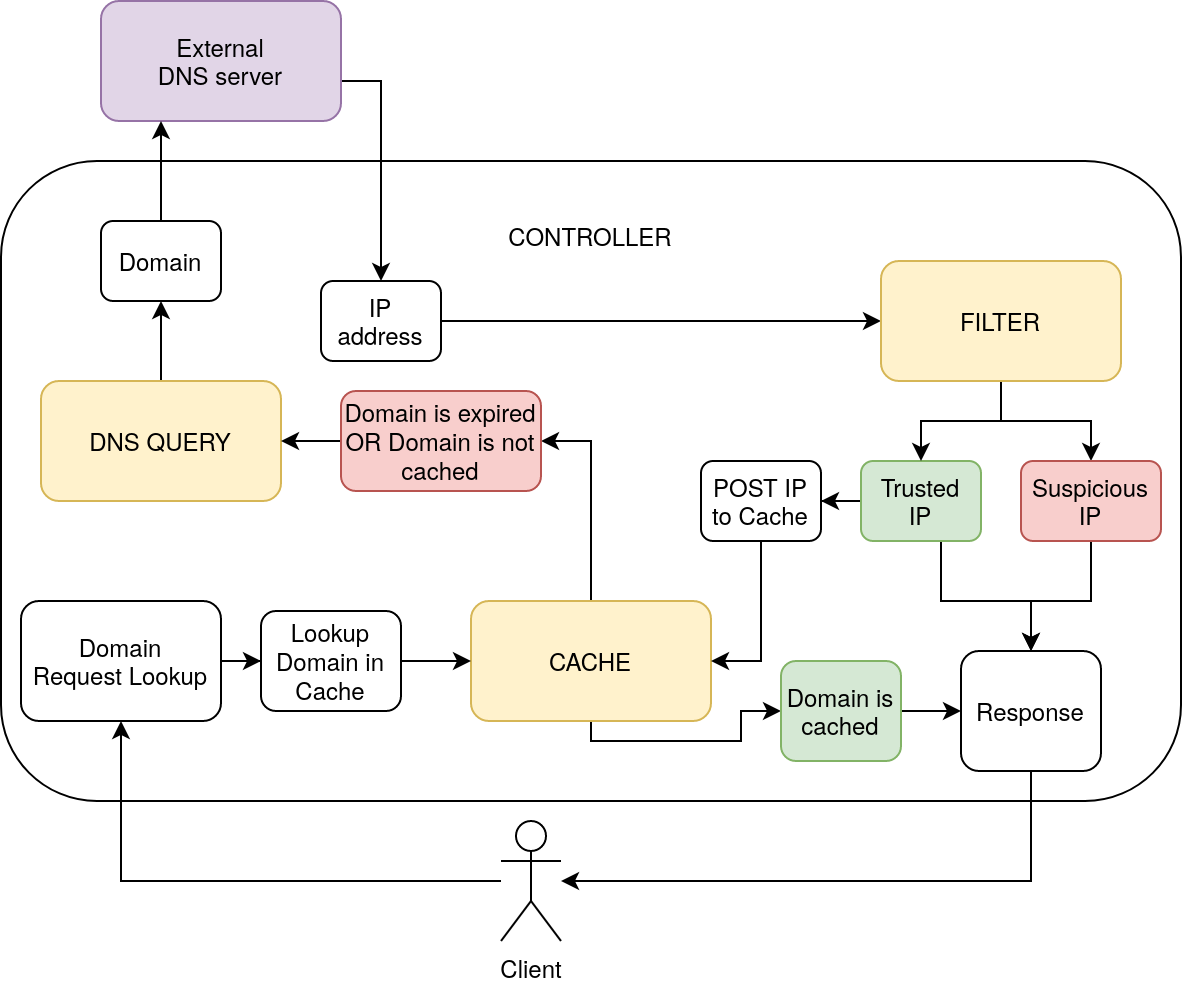

The diagram above was exported from draw.io. Its source (the exported page's mxGraphModel, read from the mxfile embedded in the PNG):
<mxGraphModel dx="2272" dy="774" grid="1" gridSize="10" guides="1" tooltips="1" connect="1" arrows="1" fold="1" page="1" pageScale="1" pageWidth="850" pageHeight="1100" math="0" shadow="0">
  <root>
    <mxCell id="0" />
    <mxCell id="1" parent="0" />
    <mxCell id="1zA-aZfxac69LWTMc4cU-3" value="&lt;div&gt;&lt;br&gt;&lt;/div&gt;&lt;div&gt;&lt;br&gt;&lt;/div&gt;&lt;div&gt;CONTROLLER&lt;/div&gt;&lt;div&gt;&lt;br&gt;&lt;/div&gt;&lt;div&gt;&lt;br&gt;&lt;/div&gt;&lt;div&gt;&lt;br&gt;&lt;/div&gt;&lt;div&gt;&lt;br&gt;&lt;/div&gt;&lt;div&gt;&lt;br&gt;&lt;/div&gt;&lt;div&gt;&lt;br&gt;&lt;/div&gt;&lt;div&gt;&lt;br&gt;&lt;/div&gt;&lt;div&gt;&lt;br&gt;&lt;/div&gt;&lt;div&gt;&lt;br&gt;&lt;/div&gt;&lt;div&gt;&lt;br&gt;&lt;/div&gt;&lt;div&gt;&lt;br&gt;&lt;/div&gt;&lt;div&gt;&lt;br&gt;&lt;/div&gt;&lt;div&gt;&lt;br&gt;&lt;/div&gt;&lt;div&gt;&lt;br&gt;&lt;/div&gt;&lt;div&gt;&lt;br&gt;&lt;/div&gt;&lt;div&gt;&lt;br&gt;&lt;/div&gt;&lt;div&gt;&lt;br&gt;&lt;/div&gt;&lt;div&gt;&lt;br&gt;&lt;/div&gt;&lt;div&gt;&lt;br&gt;&lt;/div&gt;" style="rounded=1;whiteSpace=wrap;html=1;" parent="1" vertex="1">
      <mxGeometry x="-80" y="100" width="590" height="320" as="geometry" />
    </mxCell>
    <mxCell id="uI2GrkBVHO3VZXbW2ApD-41" style="edgeStyle=orthogonalEdgeStyle;rounded=0;orthogonalLoop=1;jettySize=auto;html=1;" parent="1" source="1zA-aZfxac69LWTMc4cU-4" target="uI2GrkBVHO3VZXbW2ApD-9" edge="1">
      <mxGeometry relative="1" as="geometry" />
    </mxCell>
    <mxCell id="1zA-aZfxac69LWTMc4cU-4" value="Client" style="shape=umlActor;verticalLabelPosition=bottom;labelBackgroundColor=#ffffff;verticalAlign=top;html=1;outlineConnect=0;" parent="1" vertex="1">
      <mxGeometry x="170" y="430" width="30" height="60" as="geometry" />
    </mxCell>
    <mxCell id="uI2GrkBVHO3VZXbW2ApD-39" style="edgeStyle=orthogonalEdgeStyle;rounded=0;orthogonalLoop=1;jettySize=auto;html=1;" parent="1" source="1zA-aZfxac69LWTMc4cU-27" target="1zA-aZfxac69LWTMc4cU-4" edge="1">
      <mxGeometry relative="1" as="geometry">
        <mxPoint x="200" y="450" as="targetPoint" />
        <Array as="points">
          <mxPoint x="435" y="460" />
        </Array>
      </mxGeometry>
    </mxCell>
    <mxCell id="1zA-aZfxac69LWTMc4cU-27" value="Response" style="rounded=1;whiteSpace=wrap;html=1;" parent="1" vertex="1">
      <mxGeometry x="400" y="345" width="70" height="60" as="geometry" />
    </mxCell>
    <mxCell id="uI2GrkBVHO3VZXbW2ApD-28" style="edgeStyle=orthogonalEdgeStyle;rounded=0;orthogonalLoop=1;jettySize=auto;html=1;" parent="1" source="uI2GrkBVHO3VZXbW2ApD-4" target="uI2GrkBVHO3VZXbW2ApD-10" edge="1">
      <mxGeometry relative="1" as="geometry">
        <Array as="points">
          <mxPoint x="110" y="60" />
        </Array>
      </mxGeometry>
    </mxCell>
    <mxCell id="uI2GrkBVHO3VZXbW2ApD-4" value="External&lt;br&gt;&lt;div&gt;DNS server&lt;/div&gt;" style="rounded=1;whiteSpace=wrap;html=1;fillColor=#e1d5e7;strokeColor=#9673a6;" parent="1" vertex="1">
      <mxGeometry x="-30" y="20" width="120" height="60" as="geometry" />
    </mxCell>
    <mxCell id="uI2GrkBVHO3VZXbW2ApD-38" style="edgeStyle=orthogonalEdgeStyle;rounded=0;orthogonalLoop=1;jettySize=auto;html=1;entryX=0.5;entryY=1;entryDx=0;entryDy=0;" parent="1" source="uI2GrkBVHO3VZXbW2ApD-5" target="uI2GrkBVHO3VZXbW2ApD-11" edge="1">
      <mxGeometry relative="1" as="geometry" />
    </mxCell>
    <mxCell id="uI2GrkBVHO3VZXbW2ApD-5" value="DNS QUERY" style="rounded=1;whiteSpace=wrap;html=1;fillColor=#fff2cc;strokeColor=#d6b656;" parent="1" vertex="1">
      <mxGeometry x="-60" y="210" width="120" height="60" as="geometry" />
    </mxCell>
    <mxCell id="uI2GrkBVHO3VZXbW2ApD-17" style="edgeStyle=orthogonalEdgeStyle;rounded=0;orthogonalLoop=1;jettySize=auto;html=1;entryX=0;entryY=0.5;entryDx=0;entryDy=0;" parent="1" source="uI2GrkBVHO3VZXbW2ApD-9" target="uI2GrkBVHO3VZXbW2ApD-16" edge="1">
      <mxGeometry relative="1" as="geometry" />
    </mxCell>
    <mxCell id="uI2GrkBVHO3VZXbW2ApD-9" value="&lt;div&gt;Domain&lt;/div&gt;&lt;div&gt;Request Lookup&lt;br&gt;&lt;/div&gt;" style="rounded=1;whiteSpace=wrap;html=1;" parent="1" vertex="1">
      <mxGeometry x="-70" y="320" width="100" height="60" as="geometry" />
    </mxCell>
    <mxCell id="uI2GrkBVHO3VZXbW2ApD-32" style="edgeStyle=orthogonalEdgeStyle;rounded=0;orthogonalLoop=1;jettySize=auto;html=1;entryX=0;entryY=0.5;entryDx=0;entryDy=0;" parent="1" source="uI2GrkBVHO3VZXbW2ApD-10" target="uI2GrkBVHO3VZXbW2ApD-14" edge="1">
      <mxGeometry relative="1" as="geometry" />
    </mxCell>
    <mxCell id="uI2GrkBVHO3VZXbW2ApD-10" value="&lt;div&gt;IP&lt;/div&gt;&lt;div&gt;address&lt;/div&gt;" style="rounded=1;whiteSpace=wrap;html=1;" parent="1" vertex="1">
      <mxGeometry x="80" y="160" width="60" height="40" as="geometry" />
    </mxCell>
    <mxCell id="uI2GrkBVHO3VZXbW2ApD-26" style="edgeStyle=orthogonalEdgeStyle;rounded=0;orthogonalLoop=1;jettySize=auto;html=1;" parent="1" source="uI2GrkBVHO3VZXbW2ApD-11" target="uI2GrkBVHO3VZXbW2ApD-4" edge="1">
      <mxGeometry relative="1" as="geometry">
        <Array as="points">
          <mxPoint y="100" />
          <mxPoint y="100" />
        </Array>
      </mxGeometry>
    </mxCell>
    <mxCell id="uI2GrkBVHO3VZXbW2ApD-11" value="Domain" style="rounded=1;whiteSpace=wrap;html=1;" parent="1" vertex="1">
      <mxGeometry x="-30" y="130" width="60" height="40" as="geometry" />
    </mxCell>
    <mxCell id="uI2GrkBVHO3VZXbW2ApD-24" style="edgeStyle=orthogonalEdgeStyle;rounded=0;orthogonalLoop=1;jettySize=auto;html=1;" parent="1" source="uI2GrkBVHO3VZXbW2ApD-12" target="1zA-aZfxac69LWTMc4cU-27" edge="1">
      <mxGeometry relative="1" as="geometry">
        <Array as="points">
          <mxPoint x="390" y="320" />
          <mxPoint x="435" y="320" />
        </Array>
      </mxGeometry>
    </mxCell>
    <mxCell id="uI2GrkBVHO3VZXbW2ApD-34" style="edgeStyle=orthogonalEdgeStyle;rounded=0;orthogonalLoop=1;jettySize=auto;html=1;" parent="1" source="uI2GrkBVHO3VZXbW2ApD-12" target="uI2GrkBVHO3VZXbW2ApD-33" edge="1">
      <mxGeometry relative="1" as="geometry" />
    </mxCell>
    <mxCell id="uI2GrkBVHO3VZXbW2ApD-12" value="&lt;div&gt;Trusted&lt;/div&gt;&lt;div&gt;IP&lt;/div&gt;" style="rounded=1;whiteSpace=wrap;html=1;fillColor=#d5e8d4;strokeColor=#82b366;" parent="1" vertex="1">
      <mxGeometry x="350" y="250" width="60" height="40" as="geometry" />
    </mxCell>
    <mxCell id="uI2GrkBVHO3VZXbW2ApD-21" style="edgeStyle=orthogonalEdgeStyle;rounded=0;orthogonalLoop=1;jettySize=auto;html=1;entryX=1;entryY=0.5;entryDx=0;entryDy=0;" parent="1" source="uI2GrkBVHO3VZXbW2ApD-13" target="uI2GrkBVHO3VZXbW2ApD-20" edge="1">
      <mxGeometry relative="1" as="geometry">
        <Array as="points">
          <mxPoint x="215" y="240" />
        </Array>
      </mxGeometry>
    </mxCell>
    <mxCell id="uI2GrkBVHO3VZXbW2ApD-22" style="edgeStyle=orthogonalEdgeStyle;rounded=0;orthogonalLoop=1;jettySize=auto;html=1;entryX=0;entryY=0.5;entryDx=0;entryDy=0;" parent="1" source="uI2GrkBVHO3VZXbW2ApD-13" target="uI2GrkBVHO3VZXbW2ApD-19" edge="1">
      <mxGeometry relative="1" as="geometry">
        <Array as="points">
          <mxPoint x="215" y="390" />
          <mxPoint x="290" y="390" />
          <mxPoint x="290" y="375" />
        </Array>
      </mxGeometry>
    </mxCell>
    <mxCell id="uI2GrkBVHO3VZXbW2ApD-13" value="CACHE" style="rounded=1;whiteSpace=wrap;html=1;fillColor=#fff2cc;strokeColor=#d6b656;" parent="1" vertex="1">
      <mxGeometry x="155" y="320" width="120" height="60" as="geometry" />
    </mxCell>
    <mxCell id="uI2GrkBVHO3VZXbW2ApD-30" style="edgeStyle=orthogonalEdgeStyle;rounded=0;orthogonalLoop=1;jettySize=auto;html=1;entryX=0.5;entryY=0;entryDx=0;entryDy=0;" parent="1" source="uI2GrkBVHO3VZXbW2ApD-14" target="uI2GrkBVHO3VZXbW2ApD-12" edge="1">
      <mxGeometry relative="1" as="geometry" />
    </mxCell>
    <mxCell id="uI2GrkBVHO3VZXbW2ApD-31" style="edgeStyle=orthogonalEdgeStyle;rounded=0;orthogonalLoop=1;jettySize=auto;html=1;" parent="1" source="uI2GrkBVHO3VZXbW2ApD-14" target="uI2GrkBVHO3VZXbW2ApD-15" edge="1">
      <mxGeometry relative="1" as="geometry" />
    </mxCell>
    <mxCell id="uI2GrkBVHO3VZXbW2ApD-14" value="FILTER" style="rounded=1;whiteSpace=wrap;html=1;fillColor=#fff2cc;strokeColor=#d6b656;" parent="1" vertex="1">
      <mxGeometry x="360" y="150" width="120" height="60" as="geometry" />
    </mxCell>
    <mxCell id="uI2GrkBVHO3VZXbW2ApD-37" style="edgeStyle=orthogonalEdgeStyle;rounded=0;orthogonalLoop=1;jettySize=auto;html=1;entryX=0.5;entryY=0;entryDx=0;entryDy=0;" parent="1" source="uI2GrkBVHO3VZXbW2ApD-15" target="1zA-aZfxac69LWTMc4cU-27" edge="1">
      <mxGeometry relative="1" as="geometry">
        <Array as="points">
          <mxPoint x="465" y="320" />
          <mxPoint x="435" y="320" />
        </Array>
      </mxGeometry>
    </mxCell>
    <mxCell id="uI2GrkBVHO3VZXbW2ApD-15" value="&lt;div&gt;Suspicious&lt;/div&gt;&lt;div&gt;IP&lt;br&gt;&lt;/div&gt;" style="rounded=1;whiteSpace=wrap;html=1;fillColor=#f8cecc;strokeColor=#b85450;" parent="1" vertex="1">
      <mxGeometry x="430" y="250" width="70" height="40" as="geometry" />
    </mxCell>
    <mxCell id="uI2GrkBVHO3VZXbW2ApD-18" style="edgeStyle=orthogonalEdgeStyle;rounded=0;orthogonalLoop=1;jettySize=auto;html=1;entryX=0;entryY=0.5;entryDx=0;entryDy=0;" parent="1" source="uI2GrkBVHO3VZXbW2ApD-16" target="uI2GrkBVHO3VZXbW2ApD-13" edge="1">
      <mxGeometry relative="1" as="geometry" />
    </mxCell>
    <mxCell id="uI2GrkBVHO3VZXbW2ApD-16" value="&lt;div&gt;Lookup Domain in&lt;br&gt;Cache&lt;br&gt;&lt;/div&gt;" style="rounded=1;whiteSpace=wrap;html=1;" parent="1" vertex="1">
      <mxGeometry x="50" y="325" width="70" height="50" as="geometry" />
    </mxCell>
    <mxCell id="uI2GrkBVHO3VZXbW2ApD-23" style="edgeStyle=orthogonalEdgeStyle;rounded=0;orthogonalLoop=1;jettySize=auto;html=1;entryX=0;entryY=0.5;entryDx=0;entryDy=0;" parent="1" source="uI2GrkBVHO3VZXbW2ApD-19" target="1zA-aZfxac69LWTMc4cU-27" edge="1">
      <mxGeometry relative="1" as="geometry" />
    </mxCell>
    <mxCell id="uI2GrkBVHO3VZXbW2ApD-19" value="Domain is cached" style="rounded=1;whiteSpace=wrap;html=1;fillColor=#d5e8d4;strokeColor=#82b366;" parent="1" vertex="1">
      <mxGeometry x="310" y="350" width="60" height="50" as="geometry" />
    </mxCell>
    <mxCell id="uI2GrkBVHO3VZXbW2ApD-29" style="edgeStyle=orthogonalEdgeStyle;rounded=0;orthogonalLoop=1;jettySize=auto;html=1;" parent="1" source="uI2GrkBVHO3VZXbW2ApD-20" target="uI2GrkBVHO3VZXbW2ApD-5" edge="1">
      <mxGeometry relative="1" as="geometry" />
    </mxCell>
    <mxCell id="uI2GrkBVHO3VZXbW2ApD-20" value="Domain is expired OR Domain is not cached" style="rounded=1;whiteSpace=wrap;html=1;fillColor=#f8cecc;strokeColor=#b85450;" parent="1" vertex="1">
      <mxGeometry x="90" y="215" width="100" height="50" as="geometry" />
    </mxCell>
    <mxCell id="uI2GrkBVHO3VZXbW2ApD-35" style="edgeStyle=orthogonalEdgeStyle;rounded=0;orthogonalLoop=1;jettySize=auto;html=1;entryX=1;entryY=0.5;entryDx=0;entryDy=0;" parent="1" source="uI2GrkBVHO3VZXbW2ApD-33" target="uI2GrkBVHO3VZXbW2ApD-13" edge="1">
      <mxGeometry relative="1" as="geometry">
        <Array as="points">
          <mxPoint x="300" y="350" />
        </Array>
      </mxGeometry>
    </mxCell>
    <mxCell id="uI2GrkBVHO3VZXbW2ApD-33" value="&lt;div&gt;POST IP&lt;/div&gt;&lt;div&gt;to Cache&lt;br&gt;&lt;/div&gt;" style="rounded=1;whiteSpace=wrap;html=1;" parent="1" vertex="1">
      <mxGeometry x="270" y="250" width="60" height="40" as="geometry" />
    </mxCell>
  </root>
</mxGraphModel>